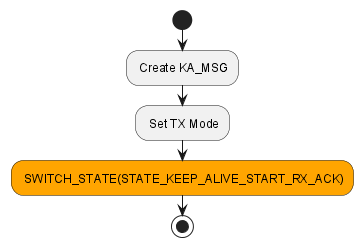

The diagram above was rendered by PlantUML. Its source (embedded in the PNG):
@startuml state_keep_alive_tx_ka_msg
start
: Create KA_MSG;
: Set TX Mode;
#Orange : SWITCH_STATE(STATE_KEEP_ALIVE_START_RX_ACK);
stop
@enduml